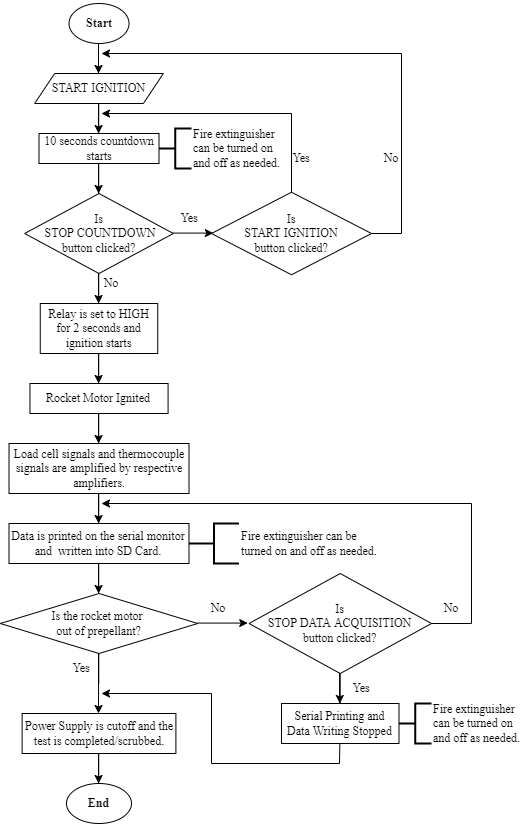

The diagram above was exported from draw.io. Its source (the exported page's mxGraphModel, read from the mxfile embedded in the PNG):
<mxGraphModel dx="868" dy="450" grid="1" gridSize="10" guides="1" tooltips="1" connect="1" arrows="1" fold="1" page="1" pageScale="1" pageWidth="850" pageHeight="1100" math="0" shadow="0">
  <root>
    <mxCell id="0" />
    <mxCell id="1" parent="0" />
    <mxCell id="C0iQDjtmYOhJIHI1BN91-1" value="&lt;h4&gt;&lt;font face=&quot;Times New Roman&quot;&gt;Start&lt;/font&gt;&lt;/h4&gt;" style="ellipse;whiteSpace=wrap;html=1;" parent="1" vertex="1">
      <mxGeometry x="297.51" y="20" width="60" height="40" as="geometry" />
    </mxCell>
    <mxCell id="C0iQDjtmYOhJIHI1BN91-2" value="" style="endArrow=classic;html=1;rounded=0;fontFamily=Times New Roman;jumpSize=3;strokeWidth=1;targetPerimeterSpacing=0;" parent="1" edge="1">
      <mxGeometry width="50" height="50" relative="1" as="geometry">
        <mxPoint x="327" y="60" as="sourcePoint" />
        <mxPoint x="327" y="90" as="targetPoint" />
        <Array as="points">
          <mxPoint x="327" y="90" />
          <mxPoint x="327" y="60" />
        </Array>
      </mxGeometry>
    </mxCell>
    <mxCell id="C0iQDjtmYOhJIHI1BN91-7" value="START IGNITION" style="shape=parallelogram;perimeter=parallelogramPerimeter;whiteSpace=wrap;html=1;fixedSize=1;fontFamily=Times New Roman;" parent="1" vertex="1">
      <mxGeometry x="263.13" y="90" width="128.75" height="30" as="geometry" />
    </mxCell>
    <mxCell id="C0iQDjtmYOhJIHI1BN91-8" value="" style="endArrow=classic;html=1;rounded=0;fontFamily=Times New Roman;jumpSize=3;strokeWidth=1;targetPerimeterSpacing=0;" parent="1" edge="1">
      <mxGeometry width="50" height="50" relative="1" as="geometry">
        <mxPoint x="327.08" y="120" as="sourcePoint" />
        <mxPoint x="327.08" y="150" as="targetPoint" />
        <Array as="points">
          <mxPoint x="327.08" y="150" />
          <mxPoint x="327.08" y="120" />
        </Array>
      </mxGeometry>
    </mxCell>
    <mxCell id="C0iQDjtmYOhJIHI1BN91-9" value="10 seconds countdown starts" style="rounded=0;whiteSpace=wrap;html=1;fontFamily=Times New Roman;" parent="1" vertex="1">
      <mxGeometry x="267.51" y="150" width="120" height="30" as="geometry" />
    </mxCell>
    <mxCell id="C0iQDjtmYOhJIHI1BN91-10" value="Is&lt;br&gt;&amp;nbsp;STOP COUNTDOWN button clicked?" style="rhombus;whiteSpace=wrap;html=1;fontFamily=Times New Roman;" parent="1" vertex="1">
      <mxGeometry x="253.12" y="210" width="148.74" height="80" as="geometry" />
    </mxCell>
    <mxCell id="C0iQDjtmYOhJIHI1BN91-11" value="" style="endArrow=classic;html=1;rounded=0;fontFamily=Times New Roman;jumpSize=3;strokeWidth=1;targetPerimeterSpacing=0;" parent="1" edge="1">
      <mxGeometry width="50" height="50" relative="1" as="geometry">
        <mxPoint x="327.08" y="180" as="sourcePoint" />
        <mxPoint x="327.08" y="210" as="targetPoint" />
        <Array as="points">
          <mxPoint x="327.08000000000004" y="210" />
          <mxPoint x="327.08000000000004" y="180" />
        </Array>
      </mxGeometry>
    </mxCell>
    <mxCell id="C0iQDjtmYOhJIHI1BN91-12" value="" style="endArrow=classic;html=1;rounded=0;fontFamily=Times New Roman;jumpSize=3;strokeWidth=1;targetPerimeterSpacing=0;" parent="1" edge="1">
      <mxGeometry width="50" height="50" relative="1" as="geometry">
        <mxPoint x="327.07" y="290" as="sourcePoint" />
        <mxPoint x="327.07" y="320" as="targetPoint" />
        <Array as="points">
          <mxPoint x="327.0700000000001" y="320" />
          <mxPoint x="327.0700000000001" y="290" />
        </Array>
      </mxGeometry>
    </mxCell>
    <mxCell id="C0iQDjtmYOhJIHI1BN91-13" value="No" style="text;html=1;strokeColor=none;fillColor=none;align=center;verticalAlign=middle;whiteSpace=wrap;rounded=0;fontFamily=Times New Roman;" parent="1" vertex="1">
      <mxGeometry x="310" y="290" width="60" height="20" as="geometry" />
    </mxCell>
    <mxCell id="C0iQDjtmYOhJIHI1BN91-15" value="" style="endArrow=classic;html=1;rounded=0;strokeWidth=1;fontFamily=Times New Roman;targetPerimeterSpacing=0;jumpSize=3;" parent="1" edge="1">
      <mxGeometry width="50" height="50" relative="1" as="geometry">
        <mxPoint x="401.86" y="249.57999999999998" as="sourcePoint" />
        <mxPoint x="441.86" y="249.57999999999998" as="targetPoint" />
      </mxGeometry>
    </mxCell>
    <mxCell id="C0iQDjtmYOhJIHI1BN91-16" value="Yes" style="text;html=1;strokeColor=none;fillColor=none;align=center;verticalAlign=middle;whiteSpace=wrap;rounded=0;fontFamily=Times New Roman;" parent="1" vertex="1">
      <mxGeometry x="387.51" y="220" width="60" height="30" as="geometry" />
    </mxCell>
    <mxCell id="C0iQDjtmYOhJIHI1BN91-17" value="Relay is set to HIGH for 2 seconds and ignition starts" style="rounded=0;whiteSpace=wrap;html=1;fontFamily=Times New Roman;" parent="1" vertex="1">
      <mxGeometry x="268.75" y="320" width="117.49" height="50" as="geometry" />
    </mxCell>
    <mxCell id="C0iQDjtmYOhJIHI1BN91-18" value="Is&lt;br&gt;&amp;nbsp;START IGNITION &lt;br&gt;button clicked?" style="rhombus;whiteSpace=wrap;html=1;fontFamily=Times New Roman;" parent="1" vertex="1">
      <mxGeometry x="440" y="208.75" width="160" height="82.5" as="geometry" />
    </mxCell>
    <mxCell id="C0iQDjtmYOhJIHI1BN91-19" value="" style="endArrow=classic;html=1;rounded=0;strokeWidth=1;fontFamily=Times New Roman;targetPerimeterSpacing=0;jumpSize=3;exitX=0.5;exitY=0;exitDx=0;exitDy=0;" parent="1" source="C0iQDjtmYOhJIHI1BN91-18" edge="1">
      <mxGeometry width="50" height="50" relative="1" as="geometry">
        <mxPoint x="482.08" y="207.5" as="sourcePoint" />
        <mxPoint x="330" y="130" as="targetPoint" />
        <Array as="points">
          <mxPoint x="520" y="130" />
        </Array>
      </mxGeometry>
    </mxCell>
    <mxCell id="C0iQDjtmYOhJIHI1BN91-20" value="" style="endArrow=classic;html=1;rounded=0;strokeWidth=1;fontFamily=Times New Roman;targetPerimeterSpacing=0;jumpSize=3;exitX=1;exitY=0.5;exitDx=0;exitDy=0;" parent="1" source="C0iQDjtmYOhJIHI1BN91-18" edge="1">
      <mxGeometry width="50" height="50" relative="1" as="geometry">
        <mxPoint x="590" y="265" as="sourcePoint" />
        <mxPoint x="330" y="70" as="targetPoint" />
        <Array as="points">
          <mxPoint x="630" y="250" />
          <mxPoint x="630" y="70" />
        </Array>
      </mxGeometry>
    </mxCell>
    <mxCell id="C0iQDjtmYOhJIHI1BN91-21" value="Yes" style="text;html=1;strokeColor=none;fillColor=none;align=center;verticalAlign=middle;whiteSpace=wrap;rounded=0;fontFamily=Times New Roman;" parent="1" vertex="1">
      <mxGeometry x="500" y="160" width="60" height="30" as="geometry" />
    </mxCell>
    <mxCell id="C0iQDjtmYOhJIHI1BN91-22" value="No" style="text;html=1;strokeColor=none;fillColor=none;align=center;verticalAlign=middle;whiteSpace=wrap;rounded=0;fontFamily=Times New Roman;" parent="1" vertex="1">
      <mxGeometry x="590" y="160" width="60" height="30" as="geometry" />
    </mxCell>
    <mxCell id="C0iQDjtmYOhJIHI1BN91-23" value="" style="endArrow=classic;html=1;rounded=0;fontFamily=Times New Roman;jumpSize=3;strokeWidth=1;targetPerimeterSpacing=0;" parent="1" edge="1">
      <mxGeometry width="50" height="50" relative="1" as="geometry">
        <mxPoint x="327.07000000000005" y="370" as="sourcePoint" />
        <mxPoint x="327.07000000000005" y="400" as="targetPoint" />
        <Array as="points">
          <mxPoint x="327.07000000000016" y="400" />
          <mxPoint x="327.07000000000016" y="370" />
        </Array>
      </mxGeometry>
    </mxCell>
    <mxCell id="C0iQDjtmYOhJIHI1BN91-24" value="Rocket Motor Ignited" style="rounded=0;whiteSpace=wrap;html=1;fontFamily=Times New Roman;" parent="1" vertex="1">
      <mxGeometry x="258.46" y="400" width="138.12" height="30" as="geometry" />
    </mxCell>
    <mxCell id="C0iQDjtmYOhJIHI1BN91-25" value="" style="endArrow=classic;html=1;rounded=0;fontFamily=Times New Roman;jumpSize=3;strokeWidth=1;targetPerimeterSpacing=0;" parent="1" edge="1">
      <mxGeometry width="50" height="50" relative="1" as="geometry">
        <mxPoint x="327.08" y="430" as="sourcePoint" />
        <mxPoint x="327.08" y="460" as="targetPoint" />
        <Array as="points">
          <mxPoint x="327.0800000000002" y="460" />
          <mxPoint x="327.0800000000002" y="430" />
        </Array>
      </mxGeometry>
    </mxCell>
    <mxCell id="C0iQDjtmYOhJIHI1BN91-26" value="Load cell signals and thermocouple signals are amplified by respective amplifiers." style="rounded=0;whiteSpace=wrap;html=1;fontFamily=Times New Roman;" parent="1" vertex="1">
      <mxGeometry x="237.52" y="460" width="180" height="50" as="geometry" />
    </mxCell>
    <mxCell id="C0iQDjtmYOhJIHI1BN91-27" value="" style="endArrow=classic;html=1;rounded=0;fontFamily=Times New Roman;jumpSize=3;strokeWidth=1;targetPerimeterSpacing=0;" parent="1" edge="1">
      <mxGeometry width="50" height="50" relative="1" as="geometry">
        <mxPoint x="327.08" y="510" as="sourcePoint" />
        <mxPoint x="327.08" y="540" as="targetPoint" />
        <Array as="points">
          <mxPoint x="327.08000000000027" y="540" />
          <mxPoint x="327.08000000000027" y="510" />
        </Array>
      </mxGeometry>
    </mxCell>
    <mxCell id="C0iQDjtmYOhJIHI1BN91-28" value="Data is printed on the serial monitor and&amp;nbsp; written into SD Card." style="rounded=0;whiteSpace=wrap;html=1;fontFamily=Times New Roman;" parent="1" vertex="1">
      <mxGeometry x="237.49" y="540" width="180" height="40" as="geometry" />
    </mxCell>
    <mxCell id="C0iQDjtmYOhJIHI1BN91-29" value="Is the rocket motor &lt;br&gt;out of prepellant?" style="rhombus;whiteSpace=wrap;html=1;fontFamily=Times New Roman;" parent="1" vertex="1">
      <mxGeometry x="228.75" y="610" width="197.48" height="60" as="geometry" />
    </mxCell>
    <mxCell id="C0iQDjtmYOhJIHI1BN91-30" value="" style="endArrow=classic;html=1;rounded=0;fontFamily=Times New Roman;jumpSize=3;strokeWidth=1;targetPerimeterSpacing=0;" parent="1" edge="1">
      <mxGeometry width="50" height="50" relative="1" as="geometry">
        <mxPoint x="327.07" y="580" as="sourcePoint" />
        <mxPoint x="327.07" y="610" as="targetPoint" />
        <Array as="points">
          <mxPoint x="327.07000000000033" y="610" />
          <mxPoint x="327.07000000000033" y="580" />
        </Array>
      </mxGeometry>
    </mxCell>
    <mxCell id="C0iQDjtmYOhJIHI1BN91-39" value="Serial Printing and Data Writing Stopped" style="rounded=0;whiteSpace=wrap;html=1;fontFamily=Times New Roman;" parent="1" vertex="1">
      <mxGeometry x="510" y="720" width="117.49" height="40" as="geometry" />
    </mxCell>
    <mxCell id="C0iQDjtmYOhJIHI1BN91-41" value="Fire extinguisher can be&lt;br&gt;turned on and off as needed." style="strokeWidth=2;html=1;shape=mxgraph.flowchart.annotation_2;align=left;labelPosition=right;pointerEvents=1;fontFamily=Times New Roman;" parent="1" vertex="1">
      <mxGeometry x="417.52" y="540" width="50" height="40" as="geometry" />
    </mxCell>
    <mxCell id="C0iQDjtmYOhJIHI1BN91-43" value="" style="endArrow=classic;html=1;rounded=0;fontFamily=Times New Roman;jumpSize=3;strokeWidth=1;targetPerimeterSpacing=0;" parent="1" edge="1">
      <mxGeometry width="50" height="50" relative="1" as="geometry">
        <mxPoint x="327.1" y="670" as="sourcePoint" />
        <mxPoint x="327" y="730" as="targetPoint" />
        <Array as="points">
          <mxPoint x="327.1000000000004" y="700" />
          <mxPoint x="327.1000000000004" y="670" />
        </Array>
      </mxGeometry>
    </mxCell>
    <mxCell id="C0iQDjtmYOhJIHI1BN91-44" value="Yes" style="text;html=1;strokeColor=none;fillColor=none;align=center;verticalAlign=middle;whiteSpace=wrap;rounded=0;fontFamily=Times New Roman;" parent="1" vertex="1">
      <mxGeometry x="280" y="670" width="60" height="30" as="geometry" />
    </mxCell>
    <mxCell id="C0iQDjtmYOhJIHI1BN91-45" value="Power Supply is cutoff and the test is completed/scrubbed." style="rounded=0;whiteSpace=wrap;html=1;fontFamily=Times New Roman;" parent="1" vertex="1">
      <mxGeometry x="250.64000000000001" y="730" width="153.76" height="40" as="geometry" />
    </mxCell>
    <mxCell id="C0iQDjtmYOhJIHI1BN91-46" value="" style="endArrow=classic;html=1;rounded=0;fontFamily=Times New Roman;jumpSize=3;strokeWidth=1;targetPerimeterSpacing=0;" parent="1" edge="1">
      <mxGeometry width="50" height="50" relative="1" as="geometry">
        <mxPoint x="327.07" y="770" as="sourcePoint" />
        <mxPoint x="327.07" y="800" as="targetPoint" />
        <Array as="points">
          <mxPoint x="327.0700000000004" y="800" />
          <mxPoint x="327.0700000000004" y="770" />
        </Array>
      </mxGeometry>
    </mxCell>
    <mxCell id="C0iQDjtmYOhJIHI1BN91-47" value="&lt;h4&gt;&lt;font face=&quot;Times New Roman&quot;&gt;End&lt;/font&gt;&lt;/h4&gt;" style="ellipse;whiteSpace=wrap;html=1;" parent="1" vertex="1">
      <mxGeometry x="294.98" y="800" width="65.01" height="40" as="geometry" />
    </mxCell>
    <mxCell id="C0iQDjtmYOhJIHI1BN91-48" value="" style="endArrow=classic;html=1;rounded=0;strokeWidth=1;fontFamily=Times New Roman;targetPerimeterSpacing=0;jumpSize=3;" parent="1" edge="1">
      <mxGeometry width="50" height="50" relative="1" as="geometry">
        <mxPoint x="426.23" y="639.58" as="sourcePoint" />
        <mxPoint x="476.23" y="639.58" as="targetPoint" />
      </mxGeometry>
    </mxCell>
    <mxCell id="C0iQDjtmYOhJIHI1BN91-49" value="No" style="text;html=1;strokeColor=none;fillColor=none;align=center;verticalAlign=middle;whiteSpace=wrap;rounded=0;fontFamily=Times New Roman;" parent="1" vertex="1">
      <mxGeometry x="417.49" y="610" width="60" height="30" as="geometry" />
    </mxCell>
    <mxCell id="C0iQDjtmYOhJIHI1BN91-50" value="Is&lt;br&gt;STOP DATA ACQUISITION&lt;br&gt;button clicked?" style="rhombus;whiteSpace=wrap;html=1;fontFamily=Times New Roman;" parent="1" vertex="1">
      <mxGeometry x="477.49" y="590" width="182.51" height="100" as="geometry" />
    </mxCell>
    <mxCell id="C0iQDjtmYOhJIHI1BN91-51" value="" style="endArrow=classic;html=1;rounded=0;strokeWidth=1;fontFamily=Times New Roman;targetPerimeterSpacing=0;jumpSize=3;" parent="1" edge="1">
      <mxGeometry width="50" height="50" relative="1" as="geometry">
        <mxPoint x="660" y="640" as="sourcePoint" />
        <mxPoint x="330" y="520" as="targetPoint" />
        <Array as="points">
          <mxPoint x="700" y="640" />
          <mxPoint x="700" y="520" />
        </Array>
      </mxGeometry>
    </mxCell>
    <mxCell id="C0iQDjtmYOhJIHI1BN91-52" value="No" style="text;html=1;strokeColor=none;fillColor=none;align=center;verticalAlign=middle;whiteSpace=wrap;rounded=0;fontFamily=Times New Roman;" parent="1" vertex="1">
      <mxGeometry x="650" y="610" width="60" height="30" as="geometry" />
    </mxCell>
    <mxCell id="C0iQDjtmYOhJIHI1BN91-53" value="" style="endArrow=classic;html=1;rounded=0;fontFamily=Times New Roman;jumpSize=3;strokeWidth=1;targetPerimeterSpacing=0;" parent="1" edge="1">
      <mxGeometry width="50" height="50" relative="1" as="geometry">
        <mxPoint x="568.33" y="690" as="sourcePoint" />
        <mxPoint x="568.33" y="720" as="targetPoint" />
        <Array as="points">
          <mxPoint x="568.3300000000004" y="720" />
          <mxPoint x="568.3300000000004" y="690" />
        </Array>
      </mxGeometry>
    </mxCell>
    <mxCell id="C0iQDjtmYOhJIHI1BN91-54" value="" style="endArrow=classic;html=1;rounded=0;strokeWidth=1;fontFamily=Times New Roman;targetPerimeterSpacing=0;jumpSize=3;" parent="1" edge="1">
      <mxGeometry width="50" height="50" relative="1" as="geometry">
        <mxPoint x="568.33" y="760" as="sourcePoint" />
        <mxPoint x="330" y="710" as="targetPoint" />
        <Array as="points">
          <mxPoint x="568" y="780" />
          <mxPoint x="440" y="780" />
          <mxPoint x="440" y="710" />
        </Array>
      </mxGeometry>
    </mxCell>
    <mxCell id="C0iQDjtmYOhJIHI1BN91-55" value="Fire extinguisher&lt;br&gt;can be turned on &lt;br&gt;and off as needed." style="strokeWidth=2;html=1;shape=mxgraph.flowchart.annotation_2;align=left;labelPosition=right;pointerEvents=1;fontFamily=Times New Roman;" parent="1" vertex="1">
      <mxGeometry x="627.49" y="720" width="32.51" height="40" as="geometry" />
    </mxCell>
    <mxCell id="C0iQDjtmYOhJIHI1BN91-56" value="Yes" style="text;html=1;strokeColor=none;fillColor=none;align=center;verticalAlign=middle;whiteSpace=wrap;rounded=0;fontFamily=Times New Roman;" parent="1" vertex="1">
      <mxGeometry x="560" y="690" width="60" height="30" as="geometry" />
    </mxCell>
    <mxCell id="C0iQDjtmYOhJIHI1BN91-60" value="Fire extinguisher&lt;br&gt;can be turned on&lt;br&gt;and off as needed." style="strokeWidth=2;html=1;shape=mxgraph.flowchart.annotation_2;align=left;labelPosition=right;pointerEvents=1;fontFamily=Times New Roman;" parent="1" vertex="1">
      <mxGeometry x="387.51" y="145" width="32.49" height="40" as="geometry" />
    </mxCell>
  </root>
</mxGraphModel>